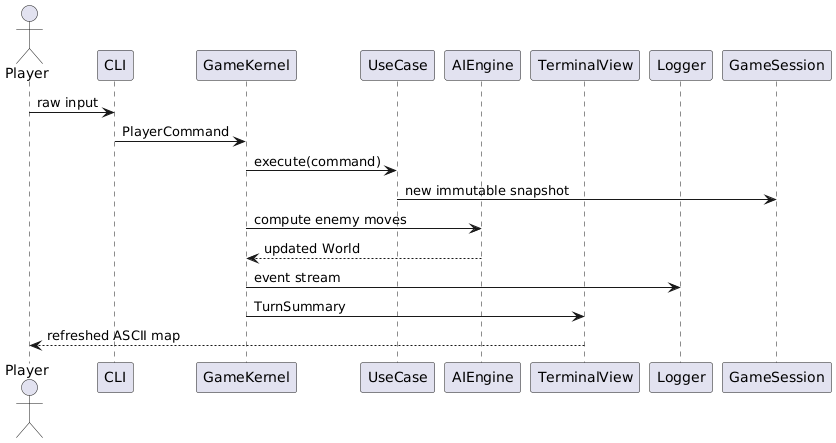

The diagram above was rendered by PlantUML. Its source (embedded in the PNG):
@startuml
actor Player
Participant CLI as CLI
Participant GameKernel
Participant UseCase as UC
Participant AIEngine
Participant TerminalView as TV
Participant Logger

Player -> CLI : raw input
CLI -> GameKernel : PlayerCommand
GameKernel -> UC : execute(command)
UC -> GameSession : new immutable snapshot
GameKernel -> AIEngine : compute enemy moves
AIEngine --> GameKernel : updated World
GameKernel -> Logger : event stream
GameKernel -> TV : TurnSummary
TV --> Player : refreshed ASCII map
@enduml